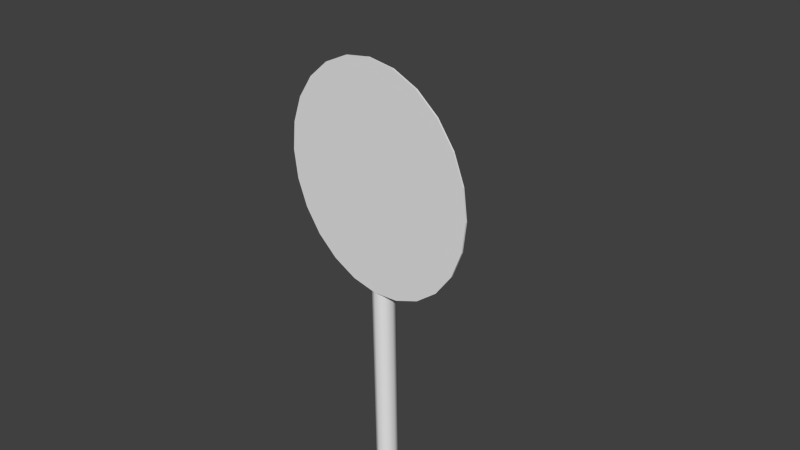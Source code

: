 # Source: decoration_signs_circle_3.blend  (saved by Blender 2.70.0; exported with 4.5.12 LTS)
import bpy
from mathutils import Matrix  # noqa: F401  (used for matrix-valued properties, if any)

bpy.ops.wm.read_factory_settings(use_empty=True)
scene = bpy.context.scene
scene.name = 'Scene'

# ---- collections
col_collection_1 = bpy.data.collections.new('Collection 1'); scene.collection.children.link(col_collection_1)

# ---- world
world_world = bpy.data.worlds.new('World'); scene.world = world_world
world_world.color = (0.05088, 0.05088, 0.05088)
world_world.use_sun_shadow = False
world_world.sun_shadow_jitter_overblur = 0.0
world_world.cycles.sampling_method = 'MANUAL'
world_world.cycles.sample_map_resolution = 256

# ---- cameras
cam_camera = bpy.data.cameras.new('Camera')
cam_camera.clip_end = 100.0
cam_camera.lens = 35.0
cam_camera.sensor_width = 32.0
cam_camera.sensor_height = 18.0
cam_camera.ortho_scale = 7.314
cam_camera.dof.focus_distance = 0.0
cam_camera.dof.aperture_fstop = 128.0

# ---- meshes
me_cylinder = bpy.data.meshes.new('Cylinder')
me_cylinder.from_pydata([(0.0, 1.0, 0.05082), (0.0, 1.0, 0.06363), (0.2588, 0.9659, 0.05082), (0.2588, 0.9659, 0.06363), (0.5, 0.866, 0.05082), (0.5, 0.866, 0.06363), (0.7071, 0.7071, 0.05082), (0.7071, 0.7071, 0.06363), (0.866, 0.5, 0.05082), (0.866, 0.5, 0.06363), (0.9659, 0.2588, 0.05082), (0.9659, 0.2588, 0.06363), (1.0, 9.983e-07, 0.05082), (1.0, -7.468e-07, 0.06363), (0.9659, -0.2588, 0.05082), (0.9659, -0.2588, 0.06363), (0.866, -0.5, 0.05082), (0.866, -0.5, 0.06363), (0.7071, -0.7071, 0.05082), (0.7071, -0.7071, 0.06363), (0.5, -0.866, 0.05082), (0.5, -0.866, 0.06363), (0.2588, -0.9659, 0.05082), (0.2588, -0.9659, 0.06363), (3.894e-07, -1.0, 0.05082), (3.894e-07, -1.0, 0.06363), (-0.2588, -0.9659, 0.05082), (-0.2588, -0.9659, 0.06363), (-0.5, -0.866, 0.05082), (-0.5, -0.866, 0.06363), (-0.7071, -0.7071, 0.05082), (-0.7071, -0.7071, 0.06363), (-0.866, -0.5, 0.05082), (-0.866, -0.5, 0.06363), (-0.9659, -0.2588, 0.05082), (-0.9659, -0.2588, 0.06363), (-1.0, 4.579e-07, 0.05082), (-1.0, -1.287e-06, 0.06363), (-0.9659, 0.2588, 0.05082), (-0.9659, 0.2588, 0.06363), (-0.866, 0.5, 0.05082), (-0.866, 0.5, 0.06363), (-0.7071, 0.7071, 0.05082), (-0.7071, 0.7071, 0.06363), (-0.5, 0.866, 0.05082), (-0.5, 0.866, 0.06363), (-0.2588, 0.9659, 0.05082), (-0.2588, 0.9659, 0.06363)], [], [(0, 1, 3, 2), (2, 3, 5, 4), (4, 5, 7, 6), (6, 7, 9, 8), (8, 9, 11, 10), (10, 11, 13, 12), (12, 13, 15, 14), (14, 15, 17, 16), (16, 17, 19, 18), (18, 19, 21, 20), (20, 21, 23, 22), (22, 23, 25, 24), (24, 25, 27, 26), (26, 27, 29, 28), (28, 29, 31, 30), (30, 31, 33, 32), (32, 33, 35, 34), (34, 35, 37, 36), (36, 37, 39, 38), (38, 39, 41, 40), (40, 41, 43, 42), (42, 43, 45, 44), (3, 1, 47, 45, 43, 41, 39, 37, 35, 33, 31, 29, 27, 25, 23, 21, 19, 17, 15, 13, 11, 9, 7, 5), (46, 47, 1, 0), (44, 45, 47, 46), (0, 2, 4, 6, 8, 10, 12, 14, 16, 18, 20, 22, 24, 26, 28, 30, 32, 34, 36, 38, 40, 42, 44, 46)])
me_cylinder.use_remesh_preserve_volume = False
me_cylinder.use_remesh_preserve_attributes = False
me_cylinder.use_mirror_vertex_groups = False
me_cylinder.update()
me_cylinder_002 = bpy.data.meshes.new('Cylinder.002')
me_cylinder_002.from_pydata([(0.0, 1.0, -2.539), (0.0, 1.0, 1.367), (0.7071, 0.7071, -2.539), (0.7071, 0.7071, 1.367), (1.0, -4.371e-08, -2.539), (1.0, -4.371e-08, 1.367), (0.7071, -0.7071, -2.539), (0.7071, -0.7071, 1.367), (-8.742e-08, -1.0, -2.539), (-8.742e-08, -1.0, 1.367), (-0.7071, -0.7071, -2.539), (-0.7071, -0.7071, 1.367), (-1.0, 1.192e-08, -2.539), (-1.0, 1.192e-08, 1.367), (-0.7071, 0.7071, -2.539), (-0.7071, 0.7071, 1.367)], [], [(0, 1, 3, 2), (2, 3, 5, 4), (4, 5, 7, 6), (6, 7, 9, 8), (8, 9, 11, 10), (10, 11, 13, 12), (3, 1, 15, 13, 11, 9, 7, 5), (14, 15, 1, 0), (12, 13, 15, 14)])
me_cylinder_002.polygons.foreach_set('use_smooth', [True] * 9)
me_cylinder_002.use_remesh_preserve_volume = False
me_cylinder_002.use_remesh_preserve_attributes = False
me_cylinder_002.use_mirror_vertex_groups = False
me_cylinder_002.update()
me_cylinder_001 = bpy.data.meshes.new('Cylinder.001')
me_cylinder_001.from_pydata([(0.8027, -0.214, -1.0), (0.8027, -0.214, 1.0), (0.575, -0.7489, -1.0), (0.575, -0.7489, 1.0), (-8.742e-08, -1.0, -1.0), (-8.742e-08, -1.0, 1.0), (0.7565, -0.1949, -1.0), (0.7565, -0.1949, 1.0), (0.5397, -0.7135, -1.0), (0.5397, -0.7135, 1.0), (-8.742e-08, -0.95, -1.0), (-8.742e-08, -0.95, 1.0), (0.8046, 0.4866, -1.0), (0.8046, 0.4866, 1.0), (0.7546, 0.4865, -1.0), (0.7546, 0.4866, 1.0)], [], [(0, 1, 3, 2), (2, 3, 5, 4), (7, 1, 13, 15), (0, 2, 8, 6), (3, 1, 7, 9), (2, 4, 10, 8), (5, 3, 9, 11), (0, 6, 14, 12), (1, 0, 12, 13)])
me_cylinder_001.polygons.foreach_set('use_smooth', [True] * 9)
me_cylinder_001.use_remesh_preserve_volume = False
me_cylinder_001.use_remesh_preserve_attributes = False
me_cylinder_001.use_mirror_vertex_groups = False
me_cylinder_001.update()

# ---- objects
ob_cylinder_002 = bpy.data.objects.new('Cylinder.002', me_cylinder)
ob_cylinder_001 = bpy.data.objects.new('Cylinder.001', me_cylinder_002)
ob_cylinder = bpy.data.objects.new('Cylinder', me_cylinder_001)
ob_camera = bpy.data.objects.new('Camera', cam_camera)

# ---- transforms, parenting, visibility, modifiers, constraints
ob_cylinder_002.location = (0.0, 0.1, 1.004)
ob_cylinder_002.rotation_euler = (1.571, 0.0, 0.0)
ob_cylinder_002.scale = (1.581, 1.581, 1.581)
ob_cylinder_002.lineart.crease_threshold = 0.0
ob_cylinder_001.location = (0.0, 0.1645, -3.529)
ob_cylinder_001.scale = (0.1613, 0.1613, 3.516)
ob_cylinder_001.lineart.crease_threshold = 0.0
_m = ob_cylinder_001.modifiers.new('EdgeSplit', 'EDGE_SPLIT')
_m.split_angle = 1.169
ob_cylinder.location = (0.0, 0.1263, 0.8495)
ob_cylinder.rotation_euler = (3.142, 0.0, 0.0)
ob_cylinder.scale = (0.2212, 0.2212, 0.2212)
ob_cylinder.lineart.crease_threshold = 0.0
_m = ob_cylinder.modifiers.new('EdgeSplit', 'EDGE_SPLIT')
_m.split_angle = 1.274
_m = ob_cylinder.modifiers.new('Mirror', 'MIRROR')
ob_camera.location = (7.481, -6.508, 5.344)
ob_camera.rotation_euler = (1.109, 0.01082, 0.8149)
ob_camera.lock_rotations_4d = False
ob_camera.empty_display_type = 'ARROWS'
ob_camera.color = (0.0, 0.0, 0.0, 0.0)
ob_camera.display_type = 'WIRE'
ob_camera.lineart.crease_threshold = 0.0

# ---- collection membership
col_collection_1.objects.link(ob_cylinder_002)
col_collection_1.objects.link(ob_cylinder_001)
col_collection_1.objects.link(ob_cylinder)
col_collection_1.objects.link(ob_camera)

# ---- scene / render settings (as saved in the file)
scene.camera = ob_camera
scene.frame_start = 1; scene.frame_end = 250; scene.frame_set(1)
scene.render.engine = 'BLENDER_EEVEE_NEXT'
scene.render.resolution_percentage = 50
scene.render.dither_intensity = 0.0
scene.cycles.use_denoising = False
scene.cycles.samples = 10
scene.cycles.sampling_pattern = 'TABULATED_SOBOL'
scene.cycles.light_sampling_threshold = 0.0
scene.cycles.use_adaptive_sampling = False
scene.cycles.use_light_tree = False
scene.cycles.blur_glossy = 0.0
scene.cycles.volume_bounces = 1
scene.cycles.pixel_filter_type = 'GAUSSIAN'
scene.cycles.sample_clamp_indirect = 0.0
scene.view_settings.view_transform = 'Standard'
bpy.context.view_layer.update()

# ---- added for rendering (the .blend has no usable light): sun
light_auto_sun = bpy.data.lights.new('AutoSun', 'SUN')
light_auto_sun.energy = 3.0
light_auto_sun.angle = 0.0523599
ob_auto_sun = bpy.data.objects.new('AutoSun', light_auto_sun)
scene.collection.objects.link(ob_auto_sun)
ob_auto_sun.rotation_euler = (0.872665, 0.174533, 0.523599)
bpy.context.view_layer.update()
